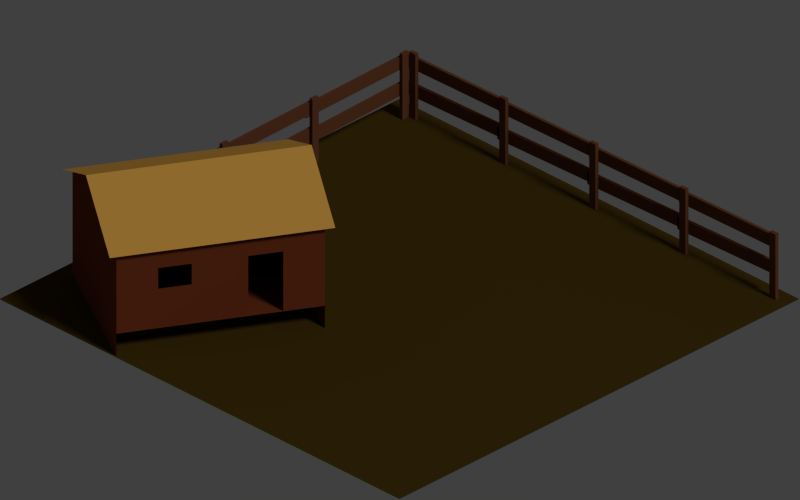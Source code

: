 # Source: foresters.blend  (saved by Blender 2.69.0; exported with 4.5.12 LTS)
import bpy
from mathutils import Matrix  # noqa: F401  (used for matrix-valued properties, if any)

bpy.ops.wm.read_factory_settings(use_empty=True)
scene = bpy.context.scene
scene.name = 'Scene'

# ---- collections
col_collection_1 = bpy.data.collections.new('Collection 1'); scene.collection.children.link(col_collection_1)

# ---- materials (node trees are filled in below, after node groups)
mat_zaun = bpy.data.materials.new('Zaun')
mat_zaun.alpha_threshold = 0.0
mat_zaun.use_transparent_shadow = False
mat_zaun.diffuse_color = (0.16, 0.05791, 0.02571, 1.0)
mat_zaun.roughness = 0.5
mat_zaun.specular_intensity = 0.2
mat_zaun.line_color = (0.0, 0.0, 0.0, 1.0)
mat_h_ttenholz = bpy.data.materials.new('Hüttenholz')
mat_h_ttenholz.alpha_threshold = 0.0
mat_h_ttenholz.use_transparent_shadow = False
mat_h_ttenholz.diffuse_color = (0.1958, 0.04286, 0.01448, 1.0)
mat_h_ttenholz.roughness = 0.5
mat_h_ttenholz.specular_intensity = 0.15
mat_h_ttenholz.line_color = (0.0, 0.0, 0.0, 1.0)
mat_h_ttendach = bpy.data.materials.new('Hüttendach')
mat_h_ttendach.alpha_threshold = 0.0
mat_h_ttendach.use_transparent_shadow = False
mat_h_ttendach.diffuse_color = (0.8, 0.414, 0.07651, 1.0)
mat_h_ttendach.roughness = 0.5
mat_h_ttendach.specular_intensity = 0.4
mat_h_ttendach.line_color = (0.0, 0.0, 0.0, 1.0)
mat_ground = bpy.data.materials.new('Ground')
mat_ground.alpha_threshold = 0.0
mat_ground.use_transparent_shadow = False
mat_ground.preview_render_type = 'FLAT'
mat_ground.diffuse_color = (0.07261, 0.04154, 0.005222, 1.0)
mat_ground.roughness = 0.5

# ---- material node trees

# ---- world
world_world = bpy.data.worlds.new('World'); scene.world = world_world
world_world.color = (0.05088, 0.05088, 0.05088)
world_world.use_sun_shadow = False
world_world.sun_shadow_jitter_overblur = 0.0
world_world.cycles.sampling_method = 'MANUAL'
world_world.cycles.sample_map_resolution = 256

# ---- cameras
cam_camera = bpy.data.cameras.new('Camera')
cam_camera.type = 'ORTHO'
cam_camera.clip_end = 100.0
cam_camera.lens = 35.0
cam_camera.sensor_width = 32.0
cam_camera.sensor_height = 18.0
cam_camera.ortho_scale = 2.828
cam_camera.dof.focus_distance = 0.0
cam_camera.dof.aperture_fstop = 128.0

# ---- lights
light_lamp = bpy.data.lights.new('Lamp', 'SUN')
light_lamp.transmission_factor = 0.0
light_lamp.cutoff_distance = 30.0
light_lamp.angle = 0.1993
light_lamp.energy = 1.0
light_lamp.shadow_buffer_clip_start = 1.001
light_lamp.shadow_soft_size = 0.1
light_lamp.shadow_cascade_max_distance = 1000.0
light_lamp.cycles.use_multiple_importance_sampling = False

# ---- meshes
me_zaun = bpy.data.meshes.new('Zaun')
me_zaun.from_pydata([(-1.434, 1.416, -0.2321), (-1.434, 1.447, -0.2321), (-1.449, 1.447, -0.2321), (-1.449, 1.416, -0.2321), (-1.434, 1.416, -0.5), (-1.434, 1.447, -0.5), (-1.449, 1.447, -0.5), (-1.449, 1.416, -0.5), (-1.449, 0.9486, -0.309), (-1.449, 0.9479, -0.2582), (-1.461, 0.9479, -0.2582), (-1.461, 0.9486, -0.309), (-1.449, 1.433, -0.302), (-1.449, 1.432, -0.2512), (-1.461, 1.432, -0.2512), (-1.461, 1.433, -0.302), (-1.449, 0.9414, -0.4216), (-1.449, 0.9401, -0.3707), (-1.461, 0.9401, -0.3707), (-1.461, 0.9414, -0.4216), (-1.449, 1.429, -0.4093), (-1.449, 1.428, -0.3585), (-1.461, 1.428, -0.3585), (-1.461, 1.429, -0.4093), (-1.434, 0.9657, -0.2321), (-1.434, 0.9972, -0.2321), (-1.449, 0.9972, -0.2321), (-1.449, 0.9657, -0.2321), (-1.434, 0.9657, -0.5), (-1.434, 0.9972, -0.5), (-1.449, 0.9972, -0.5), (-1.449, 0.9657, -0.5), (-1.449, 0.4986, -0.309), (-1.449, 0.4979, -0.2582), (-1.461, 0.4979, -0.2582), (-1.461, 0.4986, -0.309), (-1.449, 0.9826, -0.302), (-1.449, 0.9818, -0.2512), (-1.461, 0.9818, -0.2512), (-1.461, 0.9826, -0.302), (-1.449, 0.4914, -0.4216), (-1.449, 0.4901, -0.3707), (-1.461, 0.4901, -0.3707), (-1.461, 0.4914, -0.4216), (-1.449, 0.9793, -0.4093), (-1.449, 0.978, -0.3585), (-1.461, 0.978, -0.3585), (-1.461, 0.9793, -0.4093), (-1.434, 0.5157, -0.2321), (-1.434, 0.5472, -0.2321), (-1.449, 0.5472, -0.2321), (-1.449, 0.5157, -0.2321), (-1.434, 0.5157, -0.5), (-1.434, 0.5472, -0.5), (-1.449, 0.5472, -0.5), (-1.449, 0.5157, -0.5), (-1.449, 0.04861, -0.309), (-1.449, 0.04788, -0.2582), (-1.461, 0.04787, -0.2582), (-1.461, 0.04861, -0.309), (-1.449, 0.5326, -0.302), (-1.449, 0.5318, -0.2512), (-1.461, 0.5318, -0.2512), (-1.461, 0.5326, -0.302), (-1.449, 0.04141, -0.4216), (-1.449, 0.04013, -0.3707), (-1.461, 0.04013, -0.3707), (-1.461, 0.0414, -0.4216), (-1.449, 0.5293, -0.4093), (-1.449, 0.528, -0.3585), (-1.461, 0.528, -0.3585), (-1.461, 0.5293, -0.4093), (-1.434, 0.06575, -0.2321), (-1.434, 0.09721, -0.2321), (-1.449, 0.09721, -0.2321), (-1.449, 0.06575, -0.2321), (-1.434, 0.06575, -0.5), (-1.434, 0.09721, -0.5), (-1.449, 0.09721, -0.5), (-1.449, 0.06575, -0.5), (-1.449, -0.4014, -0.309), (-1.449, -0.4021, -0.2582), (-1.461, -0.4021, -0.2582), (-1.461, -0.4014, -0.309), (-1.449, 0.08256, -0.302), (-1.449, 0.08182, -0.2512), (-1.461, 0.08182, -0.2512), (-1.461, 0.08255, -0.302), (-1.449, -0.4086, -0.4216), (-1.449, -0.4099, -0.3707), (-1.461, -0.4099, -0.3707), (-1.461, -0.4086, -0.4216), (-1.449, 0.07933, -0.4093), (-1.449, 0.07805, -0.3585), (-1.461, 0.07804, -0.3585), (-1.461, 0.07932, -0.4093), (-1.434, -0.3843, -0.2321), (-1.434, -0.3528, -0.2321), (-1.449, -0.3528, -0.2321), (-1.449, -0.3843, -0.2321), (-1.434, -0.3843, -0.5), (-1.434, -0.3528, -0.5), (-1.449, -0.3528, -0.5), (-1.449, -0.3843, -0.5), (-1.419, -0.4126, -0.3016), (-1.418, -0.4126, -0.2508), (-1.418, -0.4009, -0.2508), (-1.419, -0.4009, -0.3017), (-0.935, -0.4125, -0.3086), (-0.9342, -0.4124, -0.2578), (-0.9342, -0.4007, -0.2578), (-0.935, -0.4008, -0.3087), (-1.402, -0.4002, -0.4996), (-1.434, -0.4002, -0.4996), (-1.434, -0.3854, -0.4996), (-1.402, -0.3854, -0.4996), (-1.402, -0.4002, -0.2318), (-1.434, -0.4002, -0.2318), (-1.434, -0.3854, -0.2318), (-1.402, -0.3854, -0.2318), (-0.9278, -0.4008, -0.4212), (-0.9265, -0.4008, -0.3704), (-0.9265, -0.4125, -0.3704), (-0.9278, -0.4126, -0.4212), (-1.416, -0.401, -0.4089), (-1.414, -0.401, -0.3581), (-1.414, -0.4127, -0.3581), (-1.416, -0.4127, -0.4089), (-0.9521, -0.3854, -0.2318), (-0.9836, -0.3854, -0.2318), (-0.9836, -0.4002, -0.2318), (-0.9521, -0.4002, -0.2318), (-0.9521, -0.3854, -0.4996), (-0.9836, -0.3854, -0.4996), (-0.9836, -0.4002, -0.4996), (-0.9521, -0.4002, -0.4996), (-0.485, -0.4008, -0.3087), (-0.4842, -0.4007, -0.2578), (-0.4842, -0.4124, -0.2578), (-0.485, -0.4125, -0.3086), (-0.9689, -0.4009, -0.3017), (-0.9682, -0.4009, -0.2508), (-0.9682, -0.4126, -0.2508), (-0.9689, -0.4126, -0.3016), (-0.4778, -0.4008, -0.4212), (-0.4765, -0.4008, -0.3704), (-0.4765, -0.4125, -0.3704), (-0.4778, -0.4126, -0.4212), (-0.9657, -0.401, -0.4089), (-0.9644, -0.401, -0.3581), (-0.9644, -0.4127, -0.3581), (-0.9657, -0.4127, -0.4089), (-0.5021, -0.3854, -0.2318), (-0.5336, -0.3854, -0.2318), (-0.5336, -0.4002, -0.2318), (-0.5021, -0.4002, -0.2318), (-0.5021, -0.3854, -0.4996), (-0.5336, -0.3854, -0.4996), (-0.5336, -0.4002, -0.4996), (-0.5021, -0.4002, -0.4996)], [], [(0, 1, 2, 3), (7, 6, 5, 4), (0, 3, 7, 4), (1, 0, 4, 5), (2, 1, 5, 6), (3, 2, 6, 7), (8, 9, 10, 11), (15, 14, 13, 12), (8, 11, 15, 12), (9, 8, 12, 13), (10, 9, 13, 14), (11, 10, 14, 15), (16, 17, 18, 19), (23, 22, 21, 20), (16, 19, 23, 20), (17, 16, 20, 21), (18, 17, 21, 22), (19, 18, 22, 23), (24, 25, 26, 27), (31, 30, 29, 28), (24, 27, 31, 28), (25, 24, 28, 29), (26, 25, 29, 30), (27, 26, 30, 31), (32, 33, 34, 35), (39, 38, 37, 36), (32, 35, 39, 36), (33, 32, 36, 37), (34, 33, 37, 38), (35, 34, 38, 39), (40, 41, 42, 43), (47, 46, 45, 44), (40, 43, 47, 44), (41, 40, 44, 45), (42, 41, 45, 46), (43, 42, 46, 47), (48, 49, 50, 51), (55, 54, 53, 52), (48, 51, 55, 52), (49, 48, 52, 53), (50, 49, 53, 54), (51, 50, 54, 55), (56, 57, 58, 59), (63, 62, 61, 60), (56, 59, 63, 60), (57, 56, 60, 61), (58, 57, 61, 62), (59, 58, 62, 63), (64, 65, 66, 67), (71, 70, 69, 68), (64, 67, 71, 68), (65, 64, 68, 69), (66, 65, 69, 70), (67, 66, 70, 71), (72, 73, 74, 75), (79, 78, 77, 76), (72, 75, 79, 76), (73, 72, 76, 77), (74, 73, 77, 78), (75, 74, 78, 79), (80, 81, 82, 83), (87, 86, 85, 84), (80, 83, 87, 84), (81, 80, 84, 85), (82, 81, 85, 86), (83, 82, 86, 87), (88, 89, 90, 91), (95, 94, 93, 92), (88, 91, 95, 92), (89, 88, 92, 93), (90, 89, 93, 94), (91, 90, 94, 95), (96, 97, 98, 99), (103, 102, 101, 100), (96, 99, 103, 100), (97, 96, 100, 101), (98, 97, 101, 102), (99, 98, 102, 103), (108, 109, 105, 104), (109, 110, 106, 105), (110, 111, 107, 106), (111, 108, 104, 107), (104, 105, 106, 107), (111, 110, 109, 108), (116, 117, 113, 112), (117, 118, 114, 113), (118, 119, 115, 114), (119, 116, 112, 115), (112, 113, 114, 115), (119, 118, 117, 116), (120, 121, 122, 123), (127, 126, 125, 124), (120, 123, 127, 124), (121, 120, 124, 125), (122, 121, 125, 126), (123, 122, 126, 127), (128, 129, 130, 131), (135, 134, 133, 132), (128, 131, 135, 132), (129, 128, 132, 133), (130, 129, 133, 134), (131, 130, 134, 135), (136, 137, 138, 139), (143, 142, 141, 140), (136, 139, 143, 140), (137, 136, 140, 141), (138, 137, 141, 142), (139, 138, 142, 143), (144, 145, 146, 147), (151, 150, 149, 148), (144, 147, 151, 148), (145, 144, 148, 149), (146, 145, 149, 150), (147, 146, 150, 151), (152, 153, 154, 155), (159, 158, 157, 156), (152, 155, 159, 156), (153, 152, 156, 157), (154, 153, 157, 158), (155, 154, 158, 159)])
me_zaun.materials.append(mat_zaun)
me_zaun.use_remesh_preserve_volume = False
me_zaun.use_remesh_preserve_attributes = False
me_zaun.use_mirror_vertex_groups = False
me_zaun.update()
me_h_tte = bpy.data.meshes.new('Hütte')
me_h_tte.from_pydata([(-0.1684, 0.4604, -0.4079), (0.4926, 0.07879, -0.4079), (0.1926, -0.4408, -0.4079), (-0.4684, -0.05918, -0.4079), (-0.1684, 0.4604, -0.07921), (0.4926, 0.07879, -0.07921), (0.1926, -0.4408, -0.07921), (-0.4684, -0.05918, -0.07921), (-0.03621, 0.3841, -0.1632), (-0.03621, 0.3841, -0.4079), (0.07506, 0.3199, -0.1632), (0.07506, 0.3199, -0.4079), (0.254, 0.2166, -0.1632), (0.254, 0.2166, -0.2472), (0.3604, 0.1551, -0.1632), (0.3604, 0.1551, -0.2472), (-0.1684, 0.4604, -0.4996), (0.4926, 0.07879, -0.4996), (0.1926, -0.4408, -0.4996), (-0.4684, -0.05918, -0.4996), (0.3596, 0.1556, -0.07921), (-0.3184, 0.2006, 0.0667), (0.3426, -0.181, 0.0667), (0.3697, -0.1966, 0.07676), (-0.3455, 0.2162, 0.07676), (-0.5077, -0.06482, -0.08109), (0.2074, -0.4777, -0.08109), (0.5319, 0.08444, -0.08109), (-0.1832, 0.4973, -0.08109)], [], [(6, 7, 3, 2), (7, 21, 4, 0, 3), (3, 2, 1, 11, 9, 0), (0, 4, 20, 14, 12, 10, 8, 9), (3, 0, 16, 19), (2, 3, 19, 18), (1, 2, 18, 17), (11, 10, 12, 13, 15, 14, 20, 5, 1), (22, 6, 2, 1, 5), (21, 4, 5, 22), (22, 6, 7, 21), (23, 26, 25, 24), (24, 28, 27, 23)])
me_h_tte.polygons.foreach_set('material_index', [0, 0, 0, 0, 0, 0, 0, 0, 0, 0, 0, 1, 1])
me_h_tte.materials.append(mat_h_ttenholz)
me_h_tte.materials.append(mat_h_ttendach)
me_h_tte.use_remesh_preserve_volume = False
me_h_tte.use_remesh_preserve_attributes = False
me_h_tte.use_mirror_vertex_groups = False
me_h_tte.update()
me_ground = bpy.data.meshes.new('Ground')
me_ground.from_pydata([(1.0, -1.0, 0.0), (-1.0, -1.0, 0.0), (1.0, 1.0, 0.0), (-1.0, 1.0, 0.0)], [], [(1, 0, 2, 3)])
me_ground.materials.append(mat_ground)
me_ground.use_remesh_preserve_volume = False
me_ground.use_remesh_preserve_attributes = False
me_ground.use_mirror_vertex_groups = False
me_ground.update()

# ---- objects
ob_zaun = bpy.data.objects.new('Zaun', me_zaun)
ob_h_tte = bpy.data.objects.new('Hütte', me_h_tte)
ob_ground = bpy.data.objects.new('Ground', me_ground)
ob_tile_helper = bpy.data.objects.new('Tile-Helper', None)
ob_setup = bpy.data.objects.new('Setup', None)
ob_kamera = bpy.data.objects.new('Kamera', cam_camera)
ob_sonne = bpy.data.objects.new('Sonne', light_lamp)

# ---- transforms, parenting, visibility, modifiers, constraints
ob_zaun.location = (0.5, -0.5, 0.5)
ob_zaun.lineart.crease_threshold = 0.0
ob_h_tte.location = (0.5, -0.5, 0.5)
ob_h_tte.lineart.crease_threshold = 0.0
ob_ground.location = (0.0, 0.0, 0.0)
ob_ground.scale = (0.9999, 0.9999, 0.9999)
ob_ground.lineart.crease_threshold = 0.0
ob_tile_helper.location = (0.0, 0.0, 0.0)
ob_tile_helper.scale = (1.0, 1.0, 0.0)
ob_tile_helper.empty_display_type = 'CUBE'
ob_tile_helper.empty_image_offset = (0.0, 0.0)
ob_tile_helper.lineart.crease_threshold = 0.0
ob_setup.location = (0.0, 0.0, 0.0)
ob_setup.empty_image_offset = (0.0, 0.0)
ob_setup.hide_viewport = True
ob_setup.lineart.crease_threshold = 0.0
ob_kamera.parent = ob_setup
ob_kamera.location = (10.0, 10.0, 8.369)
ob_kamera.rotation_euler = (1.047, 0.0, 2.356)
ob_kamera.lock_rotations_4d = False
ob_kamera.empty_display_type = 'ARROWS'
ob_kamera.color = (0.0, 0.0, 0.0, 0.0)
ob_kamera.hide_viewport = True
ob_kamera.display_type = 'WIRE'
ob_kamera.lineart.crease_threshold = 0.0
ob_sonne.parent = ob_setup
ob_sonne.location = (0.0, 10.0, 10.0)
ob_sonne.rotation_euler = (-0.7854, -0.0, 0.0)
ob_sonne.lock_rotations_4d = False
ob_sonne.empty_display_type = 'ARROWS'
ob_sonne.color = (0.0, 0.0, 0.0, 0.0)
ob_sonne.hide_viewport = True
ob_sonne.lineart.crease_threshold = 0.0

# ---- collection membership
col_collection_1.objects.link(ob_zaun)
col_collection_1.objects.link(ob_h_tte)
col_collection_1.objects.link(ob_ground)
col_collection_1.objects.link(ob_tile_helper)
col_collection_1.objects.link(ob_setup)
col_collection_1.objects.link(ob_kamera)
col_collection_1.objects.link(ob_sonne)

# ---- scene / render settings (as saved in the file)
scene.camera = ob_kamera
scene.frame_start = 1; scene.frame_end = 250; scene.frame_set(1)
scene.render.engine = 'BLENDER_EEVEE_NEXT'
scene.render.image_settings.compression = 90
scene.render.resolution_x = 128
scene.render.resolution_y = 80
scene.render.resolution_percentage = 500
scene.render.dither_intensity = 0.0
scene.render.film_transparent = True
scene.cycles.use_denoising = False
scene.cycles.samples = 10
scene.cycles.sampling_pattern = 'TABULATED_SOBOL'
scene.cycles.light_sampling_threshold = 0.0
scene.cycles.use_adaptive_sampling = False
scene.cycles.use_light_tree = False
scene.cycles.blur_glossy = 0.0
scene.cycles.volume_bounces = 1
scene.cycles.pixel_filter_type = 'GAUSSIAN'
scene.cycles.sample_clamp_indirect = 0.0
scene.view_settings.view_transform = 'Standard'
bpy.context.view_layer.update()
